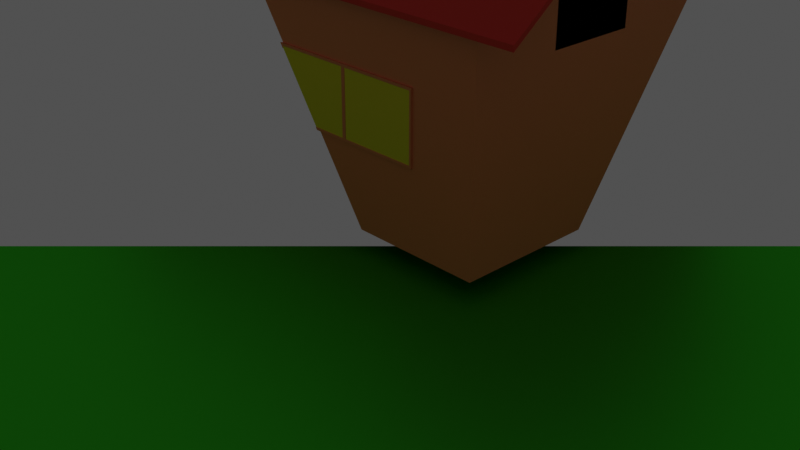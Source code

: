 # Source: house.blend  (saved by Blender 3.4.6; exported with 4.5.12 LTS)
import bpy
from mathutils import Matrix  # noqa: F401  (used for matrix-valued properties, if any)

bpy.ops.wm.read_factory_settings(use_empty=True)
scene = bpy.context.scene
scene.name = 'Scene'

# ---- collections
col_collection = bpy.data.collections.new('Collection'); scene.collection.children.link(col_collection)

# ---- materials (node trees are filled in below, after node groups)
mat_material_006 = bpy.data.materials.new('Material.006')
mat_material_006.use_transparent_shadow = False
mat_material_013 = bpy.data.materials.new('Material.013')
mat_material_013.use_transparent_shadow = False
mat_material_017 = bpy.data.materials.new('Material.017')
mat_material_017.alpha_threshold = 0.0
mat_material_017.use_transparent_shadow = False
mat_material_017.roughness = 0.5
mat_material_017.line_color = (0.0, 0.0, 0.0, 1.0)
mat_material_018 = bpy.data.materials.new('Material.018')
mat_material_018.use_transparent_shadow = False
mat_material_019 = bpy.data.materials.new('Material.019')
mat_material_019.use_transparent_shadow = False
mat_material_023 = bpy.data.materials.new('Material.023')
mat_material_023.use_transparent_shadow = False

# ---- material node trees
mat_material_006.use_nodes = True; mat_material_006.node_tree.nodes.clear()
_N = mat_material_006.node_tree.nodes; _L = mat_material_006.node_tree.links
n0 = _N.new('ShaderNodeBsdfPrincipled'); n0.name = 'Principled BSDF'; n0.location = (10, 300)
n0.distribution = 'GGX'
n0.subsurface_method = 'RANDOM_WALK_SKIN'
n0.inputs[0].default_value = (0.04211, 0.1924, 0.03805, 1.0)
n0.inputs[3].default_value = 1.45
n0.inputs[27].default_value = (0.0, 0.0, 0.0, 1.0)
n0.inputs[28].default_value = 1.0
n1 = _N.new('ShaderNodeOutputMaterial'); n1.name = 'Material Output'; n1.location = (300, 300)
_L.new(n0.outputs[0], n1.inputs[0])
n1.is_active_output = True
mat_material_013.use_nodes = True; mat_material_013.node_tree.nodes.clear()
_N = mat_material_013.node_tree.nodes; _L = mat_material_013.node_tree.links
n0 = _N.new('ShaderNodeBsdfPrincipled'); n0.name = 'Principled BSDF'; n0.location = (10, 300)
n0.distribution = 'GGX'
n0.subsurface_method = 'RANDOM_WALK_SKIN'
n0.inputs[0].default_value = (0.6926, 0.02987, 0.01417, 1.0)
n0.inputs[2].default_value = 0.7294
n0.inputs[3].default_value = 1.45
n0.inputs[27].default_value = (0.0, 0.0, 0.0, 1.0)
n0.inputs[28].default_value = 1.0
n1 = _N.new('ShaderNodeOutputMaterial'); n1.name = 'Material Output'; n1.location = (300, 300)
_L.new(n0.outputs[0], n1.inputs[0])
n1.is_active_output = True
mat_material_017.use_nodes = True; mat_material_017.node_tree.nodes.clear()
_N = mat_material_017.node_tree.nodes; _L = mat_material_017.node_tree.links
n0 = _N.new('ShaderNodeOutputMaterial'); n0.name = 'Material Output'; n0.location = (300, 300)
n1 = _N.new('ShaderNodeBsdfPrincipled'); n1.name = 'Principled BSDF'; n1.location = (10, 300)
n1.distribution = 'GGX'
n1.subsurface_method = 'RANDOM_WALK_SKIN'
n1.inputs[0].default_value = (0.8, 0.2331, 0.09241, 1.0)
n1.inputs[3].default_value = 1.45
n1.inputs[27].default_value = (0.0, 0.0, 0.0, 1.0)
n1.inputs[28].default_value = 1.0
_L.new(n1.outputs[0], n0.inputs[0])
n0.is_active_output = True
mat_material_018.use_nodes = True; mat_material_018.node_tree.nodes.clear()
_N = mat_material_018.node_tree.nodes; _L = mat_material_018.node_tree.links
n0 = _N.new('ShaderNodeBsdfPrincipled'); n0.name = 'Principled BSDF'; n0.location = (10, 300)
n0.distribution = 'GGX'
n0.subsurface_method = 'RANDOM_WALK_SKIN'
n0.inputs[0].default_value = (0.1971, 0.06225, 0.03295, 1.0)
n0.inputs[3].default_value = 1.45
n0.inputs[27].default_value = (0.0, 0.0, 0.0, 1.0)
n0.inputs[28].default_value = 1.0
n1 = _N.new('ShaderNodeOutputMaterial'); n1.name = 'Material Output'; n1.location = (300, 300)
_L.new(n0.outputs[0], n1.inputs[0])
n1.is_active_output = True
mat_material_019.use_nodes = True; mat_material_019.node_tree.nodes.clear()
_N = mat_material_019.node_tree.nodes; _L = mat_material_019.node_tree.links
n0 = _N.new('ShaderNodeBsdfPrincipled'); n0.name = 'Principled BSDF'; n0.location = (10, 300)
n0.distribution = 'GGX'
n0.subsurface_method = 'RANDOM_WALK_SKIN'
n0.inputs[0].default_value = (0.8163, 0.6288, 0.0322, 1.0)
n0.inputs[2].default_value = 0.0
n0.inputs[3].default_value = 1.45
n0.inputs[27].default_value = (0.0, 0.0, 0.0, 1.0)
n0.inputs[28].default_value = 1.0
n1 = _N.new('ShaderNodeOutputMaterial'); n1.name = 'Material Output'; n1.location = (300, 300)
_L.new(n0.outputs[0], n1.inputs[0])
n1.is_active_output = True
mat_material_023.use_nodes = True; mat_material_023.node_tree.nodes.clear()
_N = mat_material_023.node_tree.nodes; _L = mat_material_023.node_tree.links
n0 = _N.new('ShaderNodeOutputMaterial'); n0.name = 'Material Output'; n0.location = (300, 300)
n1 = _N.new('ShaderNodeBsdfAnisotropic'); n1.name = 'Glossy BSDF'; n1.location = (10, 300)
n1.distribution = 'GGX'
n1.inputs[0].default_value = (0.0619, 0.8, 0.02924, 1.0)
_L.new(n1.outputs[0], n0.inputs[0])
n0.is_active_output = True

# ---- world
world_world = bpy.data.worlds.new('World'); scene.world = world_world
world_world.use_nodes = True; world_world.node_tree.nodes.clear()
_N = world_world.node_tree.nodes; _L = world_world.node_tree.links
n0 = _N.new('ShaderNodeOutputWorld'); n0.name = 'World Output'; n0.location = (300, 300)
n1 = _N.new('ShaderNodeBackground'); n1.name = 'Background'; n1.location = (10, 300)
n1.inputs[0].default_value = (0.05088, 0.05088, 0.05088, 1.0)
n1.inputs[1].default_value = 1.3
_L.new(n1.outputs[0], n0.inputs[0])
n0.is_active_output = True
world_world.color = (0.05088, 0.05088, 0.05088)
world_world.use_sun_shadow = False
world_world.sun_shadow_jitter_overblur = 0.0

# ---- cameras
cam_camera = bpy.data.cameras.new('Camera')
cam_camera.clip_end = 100.0
cam_camera.ortho_scale = 7.314

# ---- lights
light_light = bpy.data.lights.new('Light', 'POINT')
light_light.transmission_factor = 0.0
light_light.energy = 1e+04
light_light.shadow_soft_size = 0.1
light_light.shadow_maximum_resolution = 0.006
light_light.use_absolute_resolution = True

# ---- meshes
me_plane_001 = bpy.data.meshes.new('Plane.001')
me_plane_001.from_pydata([(-1.0, -0.1681, -4.042e-08), (1.0, -0.1681, -4.042e-08), (-0.9271, 1.562, -0.05952), (1.07, 1.556, -0.05429), (7.451e-09, -0.1681, -4.042e-08), (0.7557, 2.785, -0.2497), (-1.0, 1.107, -0.0114), (-1.0, 0.682, -3.297e-08), (-1.0, 0.2569, -3.67e-08), (1.0, 0.2569, -3.67e-08), (1.0, 0.682, -3.297e-08), (1.0, 1.107, -0.01401), (7.451e-09, 0.5752, -5.16e-08), (7.451e-09, 1.318, -0.02704), (0.356, 2.069, -0.1167), (0.5151, -0.09674, 0.136), (-0.4969, -0.1062, 0.06367), (-4.228, 1.292, 0.1639), (-5.167, 1.279, 0.089), (0.009108, -0.1015, 0.09983), (-10.04, 2.251, 0.2006), (-2.594, 0.9305, 0.1418), (-1.474, 0.5889, 0.136), (-0.4793, 0.2461, 0.136), (-1.491, 0.2366, 0.06367), (-2.486, 0.5794, 0.06367), (-3.635, 0.9208, 0.07085), (-1.73, 0.498, 0.09983), (-3.768, 1.095, 0.1137), (-6.696, 1.689, 0.1468), (3.725, -0.07956, 0.08198), (2.406, -0.07956, 0.1674), (4.465, 1.579, 0.1243), (3.079, 1.573, 0.2062), (3.065, -0.07956, 0.1247), (5.873, 2.751, 0.3216), (3.876, 1.143, 0.0895), (3.725, 0.7352, 0.08198), (3.725, 0.3278, 0.08198), (2.406, 0.3278, 0.1674), (2.406, 0.7352, 0.1674), (2.592, 1.143, 0.1766), (3.065, 0.6328, 0.1247), (3.423, 1.345, 0.1425), (4.375, 2.065, 0.2168), (0.9258, -0.01118, 0.05704), (2.55, -0.02026, 0.06149), (3.684, 1.32, -0.1639), (5.294, 1.307, -0.1547), (1.738, -0.01572, 0.05926), (7.032, 2.239, -0.4365), (2.898, 0.9734, -0.07961), (2.237, 0.646, -0.0279), (1.581, 0.3174, 0.01457), (3.206, 0.3083, 0.01902), (3.861, 0.6369, -0.02345), (4.524, 0.9641, -0.07727), (2.884, 0.5589, -0.015), (4.044, 1.131, -0.1112), (5.537, 1.701, -0.258), (-1.525, -0.08057, 0.1487), (-0.5685, -0.08057, 0.04891), (-2.41, 1.072, 0.1166), (-1.375, 1.068, 0.01948), (-1.047, -0.08057, 0.09879), (-4.546, 1.886, -0.05833), (-1.701, 0.7686, 0.1432), (-1.525, 0.4856, 0.1487), (-1.525, 0.2025, 0.1487), (-0.5685, 0.2025, 0.04891), (-0.5685, 0.4856, 0.04891), (-0.7851, 0.7686, 0.04221), (-1.047, 0.4144, 0.09879), (-1.465, 0.9094, 0.08586), (-2.68, 1.409, 0.02523), (1.302, -0.03306, 0.1381), (-0.3001, -0.03936, 0.154), (-0.5353, 0.892, 0.3881), (-2.142, 0.8829, 0.3991), (0.501, -0.03621, 0.1461), (-2.749, 1.53, 0.6957), (-0.09472, 0.6511, 0.296), (0.3508, 0.4236, 0.2373), (0.8264, 0.1953, 0.1877), (-0.7757, 0.1889, 0.2036), (-1.251, 0.4173, 0.2532), (-1.69, 0.6446, 0.314), (-0.3307, 0.363, 0.2328), (-1.091, 0.7604, 0.3411), (-1.98, 1.156, 0.503), (2.002, -0.02162, -0.0478), (2.692, -0.02162, 0.05883), (3.011, 1.083, -0.06445), (3.613, 1.079, 0.04381), (2.347, -0.02162, 0.005515), (6.734, 1.863, -0.04034), (2.191, 0.7923, -0.05173), (2.002, 0.521, -0.0478), (2.002, 0.2497, -0.0478), (2.692, 0.2497, 0.05883), (2.692, 0.521, 0.05883), (2.924, 0.7923, 0.054), (2.347, 0.4528, 0.005515), (2.794, 0.9272, -0.003813), (4.398, 1.406, -0.01576), (0.2778, 0.02393, 0.07989), (1.124, 0.01788, 0.0009887), (-1.819, 0.9105, -0.1633), (-0.9059, 0.9019, -0.2392), (0.7007, 0.0209, 0.04044), (-4.432, 1.522, -0.4607), (-0.8915, 0.6797, -0.08386), (-0.4083, 0.4616, -0.02614), (-0.06524, 0.2428, 0.02688), (0.7806, 0.2367, -0.05203), (0.4375, 0.4555, -0.105), (-0.07771, 0.6734, -0.1638), (0.1008, 0.4036, -0.05227), (-0.8314, 0.7844, -0.1561), (-2.388, 1.164, -0.3008)], [], [(14, 11, 3, 5), (6, 14, 5, 2), (0, 4, 12, 8), (8, 12, 13, 7), (7, 13, 14, 6), (4, 1, 9, 12), (12, 9, 10, 13), (13, 10, 11, 14), (29, 26, 18, 20), (21, 29, 20, 17), (15, 19, 27, 23), (23, 27, 28, 22), (22, 28, 29, 21), (19, 16, 24, 27), (27, 24, 25, 28), (28, 25, 26, 29), (44, 41, 33, 35), (36, 44, 35, 32), (30, 34, 42, 38), (38, 42, 43, 37), (37, 43, 44, 36), (34, 31, 39, 42), (42, 39, 40, 43), (43, 40, 41, 44), (59, 56, 48, 50), (51, 59, 50, 47), (45, 49, 57, 53), (53, 57, 58, 52), (52, 58, 59, 51), (49, 46, 54, 57), (57, 54, 55, 58), (58, 55, 56, 59), (74, 71, 63, 65), (66, 74, 65, 62), (60, 64, 72, 68), (68, 72, 73, 67), (67, 73, 74, 66), (64, 61, 69, 72), (72, 69, 70, 73), (73, 70, 71, 74), (89, 86, 78, 80), (81, 89, 80, 77), (75, 79, 87, 83), (83, 87, 88, 82), (82, 88, 89, 81), (79, 76, 84, 87), (87, 84, 85, 88), (88, 85, 86, 89), (104, 101, 93, 95), (96, 104, 95, 92), (90, 94, 102, 98), (98, 102, 103, 97), (97, 103, 104, 96), (94, 91, 99, 102), (102, 99, 100, 103), (103, 100, 101, 104), (119, 116, 108, 110), (111, 119, 110, 107), (105, 109, 117, 113), (113, 117, 118, 112), (112, 118, 119, 111), (109, 106, 114, 117), (117, 114, 115, 118), (118, 115, 116, 119)])
_uv = me_plane_001.uv_layers.new(name='UVMap')
_uv.uv.foreach_set('vector', [0.5, 0.75, 1.0, 0.75, 1.0, 1.0, 0.5, 1.0, 0.0, 0.75, 0.5, 0.75, 0.5, 1.0, 0.0, 1.0, 0.0, 0.0, 0.5, 0.0, 0.5, 0.25, 0.0, 0.25, 0.0, 0.25, 0.5, 0.25, 0.5, 0.5, 0.0, 0.5, 0.0, 0.5, 0.5, 0.5, 0.5, 0.75, 0.0, 0.75, 0.5, 0.0, 1.0, 0.0, 1.0, 0.25, 0.5, 0.25, 0.5, 0.25, 1.0, 0.25, 1.0, 0.5, 0.5, 0.5, 0.5, 0.5, 1.0, 0.5, 1.0, 0.75, 0.5, 0.75, 0.5, 0.75, 1.0, 0.75, 1.0, 1.0, 0.5, 1.0, 0.0, 0.75, 0.5, 0.75, 0.5, 1.0, 0.0, 1.0, 0.0, 0.0, 0.5, 0.0, 0.5, 0.25, 0.0, 0.25, 0.0, 0.25, 0.5, 0.25, 0.5, 0.5, 0.0, 0.5, 0.0, 0.5, 0.5, 0.5, 0.5, 0.75, 0.0, 0.75, 0.5, 0.0, 1.0, 0.0, 1.0, 0.25, 0.5, 0.25, 0.5, 0.25, 1.0, 0.25, 1.0, 0.5, 0.5, 0.5, 0.5, 0.5, 1.0, 0.5, 1.0, 0.75, 0.5, 0.75, 0.5, 0.75, 1.0, 0.75, 1.0, 1.0, 0.5, 1.0, 0.0, 0.75, 0.5, 0.75, 0.5, 1.0, 0.0, 1.0, 0.0, 0.0, 0.5, 0.0, 0.5, 0.25, 0.0, 0.25, 0.0, 0.25, 0.5, 0.25, 0.5, 0.5, 0.0, 0.5, 0.0, 0.5, 0.5, 0.5, 0.5, 0.75, 0.0, 0.75, 0.5, 0.0, 1.0, 0.0, 1.0, 0.25, 0.5, 0.25, 0.5, 0.25, 1.0, 0.25, 1.0, 0.5, 0.5, 0.5, 0.5, 0.5, 1.0, 0.5, 1.0, 0.75, 0.5, 0.75, 0.5, 0.75, 1.0, 0.75, 1.0, 1.0, 0.5, 1.0, 0.0, 0.75, 0.5, 0.75, 0.5, 1.0, 0.0, 1.0, 0.0, 0.0, 0.5, 0.0, 0.5, 0.25, 0.0, 0.25, 0.0, 0.25, 0.5, 0.25, 0.5, 0.5, 0.0, 0.5, 0.0, 0.5, 0.5, 0.5, 0.5, 0.75, 0.0, 0.75, 0.5, 0.0, 1.0, 0.0, 1.0, 0.25, 0.5, 0.25, 0.5, 0.25, 1.0, 0.25, 1.0, 0.5, 0.5, 0.5, 0.5, 0.5, 1.0, 0.5, 1.0, 0.75, 0.5, 0.75, 0.5, 0.75, 1.0, 0.75, 1.0, 1.0, 0.5, 1.0, 0.0, 0.75, 0.5, 0.75, 0.5, 1.0, 0.0, 1.0, 0.0, 0.0, 0.5, 0.0, 0.5, 0.25, 0.0, 0.25, 0.0, 0.25, 0.5, 0.25, 0.5, 0.5, 0.0, 0.5, 0.0, 0.5, 0.5, 0.5, 0.5, 0.75, 0.0, 0.75, 0.5, 0.0, 1.0, 0.0, 1.0, 0.25, 0.5, 0.25, 0.5, 0.25, 1.0, 0.25, 1.0, 0.5, 0.5, 0.5, 0.5, 0.5, 1.0, 0.5, 1.0, 0.75, 0.5, 0.75, 0.5, 0.75, 1.0, 0.75, 1.0, 1.0, 0.5, 1.0, 0.0, 0.75, 0.5, 0.75, 0.5, 1.0, 0.0, 1.0, 0.0, 0.0, 0.5, 0.0, 0.5, 0.25, 0.0, 0.25, 0.0, 0.25, 0.5, 0.25, 0.5, 0.5, 0.0, 0.5, 0.0, 0.5, 0.5, 0.5, 0.5, 0.75, 0.0, 0.75, 0.5, 0.0, 1.0, 0.0, 1.0, 0.25, 0.5, 0.25, 0.5, 0.25, 1.0, 0.25, 1.0, 0.5, 0.5, 0.5, 0.5, 0.5, 1.0, 0.5, 1.0, 0.75, 0.5, 0.75, 0.5, 0.75, 1.0, 0.75, 1.0, 1.0, 0.5, 1.0, 0.0, 0.75, 0.5, 0.75, 0.5, 1.0, 0.0, 1.0, 0.0, 0.0, 0.5, 0.0, 0.5, 0.25, 0.0, 0.25, 0.0, 0.25, 0.5, 0.25, 0.5, 0.5, 0.0, 0.5, 0.0, 0.5, 0.5, 0.5, 0.5, 0.75, 0.0, 0.75, 0.5, 0.0, 1.0, 0.0, 1.0, 0.25, 0.5, 0.25, 0.5, 0.25, 1.0, 0.25, 1.0, 0.5, 0.5, 0.5, 0.5, 0.5, 1.0, 0.5, 1.0, 0.75, 0.5, 0.75, 0.5, 0.75, 1.0, 0.75, 1.0, 1.0, 0.5, 1.0, 0.0, 0.75, 0.5, 0.75, 0.5, 1.0, 0.0, 1.0, 0.0, 0.0, 0.5, 0.0, 0.5, 0.25, 0.0, 0.25, 0.0, 0.25, 0.5, 0.25, 0.5, 0.5, 0.0, 0.5, 0.0, 0.5, 0.5, 0.5, 0.5, 0.75, 0.0, 0.75, 0.5, 0.0, 1.0, 0.0, 1.0, 0.25, 0.5, 0.25, 0.5, 0.25, 1.0, 0.25, 1.0, 0.5, 0.5, 0.5, 0.5, 0.5, 1.0, 0.5, 1.0, 0.75, 0.5, 0.75])
me_plane_001.materials.append(mat_material_006)
me_plane_001.update()
me_cube_012 = bpy.data.meshes.new('Cube.012')
me_cube_012.from_pydata([(-8.019, -8.817, -0.0364), (-8.136, 0.004318, 3.007), (7.786, -8.817, -0.0364), (7.903, 8.871, -0.2949), (7.379, -0.1028, 3.001), (-8.019, -8.817, -0.0364), (-8.019, 8.926, -0.0364), (7.786, 8.926, -0.0364), (7.786, -8.817, -0.0364), (-8.019, -8.817, -0.0364), (-8.019, 8.926, -0.0364), (7.786, 8.926, -0.0364), (7.786, -8.817, -0.0364), (-8.019, -8.817, -0.0364), (-8.019, 8.926, -0.0364), (7.786, 8.926, -0.0364), (7.786, -8.817, -0.0364), (7.903, 8.871, -0.2949), (7.786, 8.928, 0.09235), (-8.019, 8.928, 0.09235), (7.786, -8.814, 0.09235), (-8.019, -8.814, 0.09235), (-8.136, 0.006635, 3.135), (7.379, -0.1005, 3.13), (7.903, 8.873, -0.1661)], [], [(4, 2, 0, 1), (10, 6, 7, 11), (23, 22, 21, 20), (12, 8, 5, 9), (14, 10, 11, 15), (16, 12, 9, 13), (1, 14, 15, 4), (2, 16, 13, 0), (22, 23, 18, 19), (11, 7, 18), (14, 1, 22, 19), (5, 8, 20, 21), (15, 11, 18), (8, 12, 20), (4, 15, 18, 23), (12, 16, 20), (16, 2, 20), (1, 0, 21, 22), (3, 17, 24), (2, 4, 23, 20), (9, 5, 21), (7, 6, 19, 18), (13, 9, 21), (6, 10, 19), (0, 13, 21), (10, 14, 19)])
_uv = me_cube_012.uv_layers.new(name='UVMap')
_uv.uv.foreach_set('vector', [0.625, 0.5, 0.625, 0.75, 0.875, 0.75, 0.875, 0.5, 0.875, 0.5, 0.875, 0.5, 0.625, 0.5, 0.625, 0.5, 0.625, 0.5, 0.875, 0.5, 0.875, 0.75, 0.625, 0.75, 0.625, 0.75, 0.625, 0.75, 0.875, 0.75, 0.875, 0.75, 0.875, 0.5, 0.875, 0.5, 0.625, 0.5, 0.625, 0.5, 0.625, 0.75, 0.625, 0.75, 0.875, 0.75, 0.875, 0.75, 0.875, 0.5, 0.875, 0.5, 0.625, 0.5, 0.625, 0.5, 0.625, 0.75, 0.625, 0.75, 0.875, 0.75, 0.875, 0.75, 0.875, 0.5, 0.625, 0.5, 0.625, 0.5, 0.875, 0.5, 0.625, 0.5, 0.625, 0.5, 0.625, 0.5, 0.875, 0.5, 0.875, 0.5, 0.875, 0.5, 0.875, 0.5, 0.875, 0.75, 0.625, 0.75, 0.625, 0.75, 0.875, 0.75, 0.625, 0.5, 0.625, 0.5, 0.625, 0.5, 0.625, 0.75, 0.625, 0.75, 0.625, 0.75, 0.625, 0.5, 0.625, 0.5, 0.625, 0.5, 0.625, 0.5, 0.625, 0.75, 0.625, 0.75, 0.625, 0.75, 0.625, 0.75, 0.625, 0.75, 0.625, 0.75, 0.875, 0.5, 0.875, 0.75, 0.875, 0.75, 0.875, 0.5, 0.0, 0.0, 0.0, 0.0, 0.0, 0.0, 0.625, 0.75, 0.625, 0.5, 0.625, 0.5, 0.625, 0.75, 0.875, 0.75, 0.875, 0.75, 0.875, 0.75, 0.625, 0.5, 0.875, 0.5, 0.875, 0.5, 0.625, 0.5, 0.875, 0.75, 0.875, 0.75, 0.875, 0.75, 0.875, 0.5, 0.875, 0.5, 0.875, 0.5, 0.875, 0.75, 0.875, 0.75, 0.875, 0.75, 0.875, 0.5, 0.875, 0.5, 0.875, 0.5])
me_cube_012.materials.append(mat_material_013)
me_cube_012.update()
me_cube_015 = bpy.data.meshes.new('Cube.015')
me_cube_015.from_pydata([(-6.22, -9.382, -1.703), (-6.22, 9.382, -1.703), (6.241, -9.413, -1.709), (6.241, 9.413, -1.709), (-6.22, -0.1322, -1.659), (-6.065, 7.148, -0.3815), (-6.22, 9.537e-07, 4.157), (-6.065, 7.148, 1.147), (-6.065, 3.589, -0.3815), (6.241, 9.537e-07, -1.709), (6.241, 9.537e-07, 4.157), (-6.065, 3.589, 1.147), (-6.22, -4.559, -1.659), (6.241, -4.707, -1.709), (4.14, 9.408, -0.2645), (-3.622, 9.388, -0.2645), (4.14, 9.408, 1.285), (-3.622, 9.388, 1.285), (4.14, 9.635, -0.2645), (-3.622, 9.615, -0.2645), (-3.622, 9.615, 1.285), (4.14, 9.635, 1.285), (0.2593, 9.398, -0.2645), (0.2593, 9.398, 1.285), (0.259, 9.625, -0.2645), (0.259, 9.625, 1.285), (-1.681, 9.62, -0.2645), (-1.681, 9.393, -0.2645), (-1.681, 9.393, 1.285), (-1.681, 9.62, 1.285), (2.2, 9.403, -0.2645), (2.199, 9.63, 1.285), (2.2, 9.403, 1.285), (2.199, 9.63, -0.2645), (4.624, -9.409, -0.2567), (4.624, -9.504, -0.2567), (-3.305, -9.389, -0.2567), (-3.306, -9.484, -0.2567), (4.624, -9.409, 1.023), (4.624, -9.504, 1.023), (-3.305, -9.389, 1.023), (-3.306, -9.484, 1.023), (0.6595, -9.399, -0.2567), (0.6594, -9.494, -0.2567), (0.6595, -9.399, 1.023), (0.6594, -9.494, 1.023), (-1.323, -9.489, -0.2567), (-1.323, -9.394, 1.023), (-1.323, -9.394, -0.2567), (-1.323, -9.489, 1.023), (2.642, -9.404, -0.2567), (2.642, -9.499, 1.023), (2.642, -9.499, -0.2567), (2.642, -9.404, 1.023), (-6.22, -9.382, 1.503), (-6.22, 9.382, 1.503), (6.241, 9.413, 1.503), (6.241, -9.413, 1.503), (-6.22, -0.1322, 1.46), (-6.22, -4.559, 1.46), (6.241, 9.537e-07, 1.503), (6.241, -4.707, 1.503), (-6.22, 9.537e-07, 1.503), (-6.22, 9.537e-07, -1.703), (-6.22, -4.691, -1.703), (-6.22, -4.691, 1.503), (-5.948, -0.1322, 1.46), (-5.948, -0.1322, -1.659), (-5.948, -4.559, -1.659), (-5.948, -4.559, 1.46), (-6.22, 0.5098, 4.157), (-6.22, 9.382, 2.245), (6.241, 9.413, 2.183), (6.241, -4.707, 3.331), (6.241, -9.413, 2.247), (-6.22, -9.382, 2.188), (6.241, 0.1359, 4.157), (-6.22, -4.691, 3.258), (-6.22, -0.7438, 4.157), (6.241, -1.118, 4.157), (-6.22, 3.589, -0.3815), (-6.22, 3.589, 1.147), (-6.22, 7.148, 1.147), (-6.22, 7.148, -0.3815), (2.687, -9.499, 0.978), (2.687, -9.499, -0.2113), (4.579, -9.504, -0.2113), (4.579, -9.504, 0.978), (-1.278, -9.489, 0.978), (-1.278, -9.489, -0.2113), (0.614, -9.494, -0.2113), (0.614, -9.494, 0.978), (-3.26, -9.484, 0.978), (-3.26, -9.484, -0.2113), (-1.368, -9.489, -0.2113), (-1.368, -9.489, 0.978), (0.7047, -9.494, 0.978), (0.7047, -9.494, -0.2113), (2.596, -9.499, -0.2113), (2.596, -9.499, 0.978), (2.687, -9.48, 0.978), (2.687, -9.48, -0.2113), (4.579, -9.485, 0.978), (4.579, -9.485, -0.2113), (-1.278, -9.47, -0.2113), (-1.278, -9.47, 0.978), (0.6141, -9.475, 0.978), (0.6141, -9.475, -0.2113), (-3.26, -9.465, -0.2113), (-3.26, -9.465, 0.978), (-1.368, -9.47, 0.978), (-1.368, -9.47, -0.2113), (0.7048, -9.475, -0.2113), (0.7048, -9.475, 0.978), (2.597, -9.48, 0.978), (2.597, -9.48, -0.2113), (-6.307, 9.566e-07, 1.503), (-6.307, -4.691, 1.503), (-6.307, -9.382, -1.703), (-6.307, -9.382, 1.503), (-6.307, 9.566e-07, 4.157), (-6.307, 9.566e-07, -1.703), (-6.307, -4.691, -1.703), (-6.307, 0.5098, 4.157), (-6.307, 9.382, 2.245), (-6.307, -0.7438, 4.157), (-6.307, 3.589, -0.3815), (-6.307, 3.589, 1.147), (-6.307, 7.148, 1.147), (-6.307, 7.148, -0.3815), (-6.307, 9.382, -1.703), (-6.307, 9.382, 1.503), (-6.307, -4.691, 3.258), (-6.307, -9.382, 2.188), (2.27, 9.63, 1.214), (2.27, 9.63, -0.1937), (4.069, 9.635, -0.1937), (4.069, 9.635, 1.214), (-1.611, 9.62, 1.214), (-1.611, 9.62, -0.1937), (0.1882, 9.625, -0.1937), (0.1882, 9.625, 1.214), (-3.551, 9.616, 1.214), (-3.551, 9.616, -0.1937), (-1.752, 9.62, -0.1937), (-1.752, 9.62, 1.214), (0.3298, 9.625, 1.214), (0.3298, 9.625, -0.1937), (2.129, 9.63, -0.1937), (2.129, 9.63, 1.214), (2.27, 9.442, 1.214), (2.27, 9.442, -0.1937), (4.069, 9.447, 1.214), (4.069, 9.447, -0.1937), (-1.61, 9.432, -0.1937), (-1.61, 9.432, 1.214), (0.1885, 9.437, 1.214), (0.1885, 9.437, -0.1937), (-3.551, 9.427, -0.1937), (-3.551, 9.427, 1.214), (-1.752, 9.432, 1.214), (-1.752, 9.432, -0.1937), (0.33, 9.437, -0.1937), (0.33, 9.437, 1.214), (2.129, 9.442, 1.214), (2.129, 9.442, -0.1937)], [], [(70, 71, 124, 123), (56, 55, 71, 72), (74, 57, 61, 73), (75, 54, 57, 74), (64, 13, 2, 0), (70, 6, 10, 76), (1, 3, 9, 63), (72, 76, 10, 60, 56), (0, 54, 119, 118), (79, 10, 6, 78), (63, 9, 13, 64), (58, 4, 67, 66), (79, 73, 61, 60, 10), (73, 61, 13), (79, 73, 13, 9, 10), (30, 32, 16, 14), (28, 17, 20, 29), (146, 147, 162, 163), (30, 14, 18, 33), (14, 16, 21, 18), (17, 15, 19, 20), (27, 22, 24, 26), (141, 138, 155, 156), (32, 23, 25, 31), (27, 28, 23, 22), (15, 17, 28, 27), (142, 143, 158, 159), (15, 27, 26, 19), (23, 28, 29, 25), (16, 32, 31, 21), (22, 30, 33, 24), (137, 134, 150, 152), (22, 23, 32, 30), (48, 46, 37, 36), (36, 37, 41, 40), (53, 51, 39, 38), (38, 39, 35, 34), (50, 53, 38, 34), (97, 98, 115, 112), (90, 91, 106, 107), (48, 47, 44, 42), (47, 49, 45, 44), (50, 52, 43, 42), (40, 41, 49, 47), (36, 40, 47, 48), (93, 94, 111, 108), (42, 43, 46, 48), (34, 35, 52, 50), (86, 87, 102, 103), (42, 44, 53, 50), (44, 45, 51, 53), (63, 62, 116, 121), (10, 9, 60), (1, 63, 121, 130), (3, 56, 60, 9), (2, 57, 54, 0), (13, 61, 57, 2), (1, 55, 56, 3), (6, 70, 123, 120), (78, 6, 120, 125), (4, 58, 62, 63), (12, 4, 63, 64), (59, 12, 64, 65), (58, 59, 65, 62), (69, 66, 67, 68), (59, 58, 66, 69), (4, 12, 68, 67), (12, 59, 69, 68), (74, 73, 79, 78, 77, 75), (71, 70, 76, 72), (5, 8, 11, 7), (11, 8, 80, 81), (80, 8, 5, 83), (5, 7, 82, 83), (7, 11, 81, 82), (51, 52, 85, 84), (52, 35, 86, 85), (35, 39, 87, 86), (39, 51, 84, 87), (49, 46, 89, 88), (46, 43, 90, 89), (43, 45, 91, 90), (45, 49, 88, 91), (41, 37, 93, 92), (37, 46, 94, 93), (46, 49, 95, 94), (49, 41, 92, 95), (45, 43, 97, 96), (43, 52, 98, 97), (52, 51, 99, 98), (51, 45, 96, 99), (100, 101, 103, 102), (105, 104, 107, 106), (109, 108, 111, 110), (113, 112, 115, 114), (94, 95, 110, 111), (98, 99, 114, 115), (84, 85, 101, 100), (88, 89, 104, 105), (87, 84, 100, 102), (92, 93, 108, 109), (91, 88, 105, 106), (96, 97, 112, 113), (85, 86, 103, 101), (95, 92, 109, 110), (89, 90, 107, 104), (99, 96, 113, 114), (124, 131, 116, 120, 123), (117, 119, 133, 132), (132, 125, 120, 116, 117), (118, 119, 117, 122), (128, 131, 130, 129), (130, 121, 116, 131, 128, 127, 126, 129), (55, 1, 130, 131), (64, 0, 118, 122), (62, 65, 117, 116), (75, 77, 132, 133), (81, 80, 126, 127), (82, 81, 127, 128), (65, 64, 122, 117), (54, 75, 133, 119), (80, 83, 129, 126), (83, 82, 128, 129), (71, 55, 131, 124), (77, 78, 125, 132), (31, 33, 135, 134), (33, 18, 136, 135), (18, 21, 137, 136), (21, 31, 134, 137), (29, 26, 139, 138), (26, 24, 140, 139), (24, 25, 141, 140), (25, 29, 138, 141), (20, 19, 143, 142), (19, 26, 144, 143), (26, 29, 145, 144), (29, 20, 142, 145), (25, 24, 147, 146), (24, 33, 148, 147), (33, 31, 149, 148), (31, 25, 146, 149), (150, 151, 153, 152), (155, 154, 157, 156), (159, 158, 161, 160), (163, 162, 165, 164), (135, 136, 153, 151), (145, 142, 159, 160), (139, 140, 157, 154), (149, 146, 163, 164), (136, 137, 152, 153), (143, 144, 161, 158), (140, 141, 156, 157), (147, 148, 165, 162), (144, 145, 160, 161), (148, 149, 164, 165), (134, 135, 151, 150), (138, 139, 154, 155)])
me_cube_015.polygons.foreach_set('material_index', [0, 0, 0, 0, 0, 0, 0, 0, 0, 0, 0, 1, 0, 0, 0, 0, 0, 0, 0, 0, 0, 0, 0, 0, 0, 0, 0, 0, 0, 0, 0, 0, 0, 0, 0, 0, 0, 0, 0, 0, 0, 0, 0, 0, 0, 0, 0, 0, 0, 0, 0, 0, 0, 0, 0, 0, 0, 0, 0, 0, 1, 1, 1, 1, 1, 1, 1, 1, 0, 0, 2, 0, 0, 0, 0, 0, 0, 0, 0, 0, 0, 0, 0, 0, 0, 0, 0, 0, 0, 0, 0, 2, 2, 2, 2, 0, 0, 0, 0, 0, 0, 0, 0, 0, 0, 0, 0, 0, 0, 0, 0, 0, 0, 0, 0, 0, 0, 0, 0, 0, 0, 0, 0, 0, 0, 0, 0, 0, 0, 0, 0, 0, 0, 0, 0, 0, 0, 0, 0, 0, 0, 2, 2, 2, 2, 0, 0, 0, 0, 0, 0, 0, 0, 0, 0, 0, 0])
_uv = me_cube_015.uv_layers.new(name='UVMap')
_uv.uv.foreach_set('vector', [0.8531, 0.5, 0.8556, 0.5, 0.8556, 0.5, 0.8531, 0.5, 0.5, 0.5, 0.5, 0.25, 0.5349, 0.25, 0.532, 0.5, 0.535, 0.75, 0.5, 0.75, 0.5, 0.6875, 0.5861, 0.6875, 0.5323, 1.0, 0.5, 1.0, 0.5, 0.75, 0.535, 0.75, 0.125, 0.6875, 0.375, 0.6875, 0.375, 0.75, 0.125, 0.75, 0.875, 0.6182, 0.875, 0.625, 0.625, 0.625, 0.625, 0.6232, 0.125, 0.5, 0.375, 0.5, 0.375, 0.625, 0.125, 0.625, 0.532, 0.5, 0.625, 0.6232, 0.625, 0.625, 0.5, 0.625, 0.5, 0.5, 0.375, 1.0, 0.5, 1.0, 0.5, 1.0, 0.375, 1.0, 0.625, 0.6398, 0.625, 0.625, 0.875, 0.625, 0.875, 0.6349, 0.125, 0.625, 0.375, 0.625, 0.375, 0.6875, 0.125, 0.6875, 0.373, 0.375, 0.1305, 0.6168, 0.1305, 0.6168, 0.373, 0.375, 0.625, 0.6398, 0.6115, 0.6875, 0.5815, 0.6875, 0.5815, 0.625, 0.625, 0.625, 0.5262, 0.6875, 0.5, 0.6875, 0.375, 0.6875, 0.538, 0.6398, 0.5151, 0.6875, 0.375, 0.6875, 0.375, 0.625, 0.538, 0.625, 0.125, 0.6875, 0.375, 0.6875, 0.375, 0.75, 0.125, 0.75, 0.625, 0.5625, 0.625, 0.5, 0.625, 0.5, 0.625, 0.5625, 0.6364, 0.6273, 0.8636, 0.6273, 0.8636, 0.6273, 0.6364, 0.6273, 0.625, 0.0625, 0.625, 0.0, 0.625, 0.0, 0.625, 0.0625, 0.625, 1.0, 0.625, 0.75, 0.625, 0.75, 0.625, 1.0, 0.625, 0.5, 0.625, 0.25, 0.625, 0.25, 0.625, 0.5, 0.625, 0.1875, 0.625, 0.125, 0.625, 0.125, 0.625, 0.1875, 0.6364, 0.6227, 0.6364, 0.5648, 0.6364, 0.5648, 0.6364, 0.6227, 0.625, 0.6875, 0.625, 0.625, 0.625, 0.625, 0.625, 0.6875, 0.125, 0.5625, 0.375, 0.5625, 0.375, 0.625, 0.125, 0.625, 0.125, 0.5, 0.375, 0.5, 0.375, 0.5625, 0.125, 0.5625, 0.6364, 0.5023, 0.8636, 0.5023, 0.8636, 0.5023, 0.6364, 0.5023, 0.625, 0.25, 0.625, 0.1875, 0.625, 0.1875, 0.625, 0.25, 0.625, 0.625, 0.625, 0.5625, 0.625, 0.5625, 0.625, 0.625, 0.625, 0.75, 0.625, 0.6875, 0.625, 0.6875, 0.625, 0.75, 0.625, 0.125, 0.625, 0.0625, 0.625, 0.0625, 0.625, 0.125, 0.6364, 0.7477, 0.6364, 0.6898, 0.6364, 0.6898, 0.6364, 0.7477, 0.125, 0.625, 0.375, 0.625, 0.375, 0.6875, 0.125, 0.6875, 0.375, 0.1875, 0.625, 0.1875, 0.625, 0.25, 0.375, 0.25, 0.375, 0.25, 0.625, 0.25, 0.625, 0.5, 0.375, 0.5, 0.375, 0.6875, 0.625, 0.6875, 0.625, 0.75, 0.375, 0.75, 0.375, 0.75, 0.625, 0.75, 0.625, 1.0, 0.375, 1.0, 0.125, 0.6875, 0.375, 0.6875, 0.375, 0.75, 0.125, 0.75, 0.8661, 0.6264, 0.8661, 0.6861, 0.8661, 0.6861, 0.8661, 0.6264, 0.8661, 0.6236, 0.6339, 0.6236, 0.6339, 0.6236, 0.8661, 0.6236, 0.125, 0.5625, 0.375, 0.5625, 0.375, 0.625, 0.125, 0.625, 0.375, 0.5625, 0.625, 0.5625, 0.625, 0.625, 0.375, 0.625, 0.375, 0.0625, 0.625, 0.0625, 0.625, 0.125, 0.375, 0.125, 0.375, 0.5, 0.625, 0.5, 0.625, 0.5625, 0.375, 0.5625, 0.125, 0.5, 0.375, 0.5, 0.375, 0.5625, 0.125, 0.5625, 0.8661, 0.5014, 0.8661, 0.5611, 0.8661, 0.5611, 0.8661, 0.5014, 0.375, 0.125, 0.625, 0.125, 0.625, 0.1875, 0.375, 0.1875, 0.375, 0.0, 0.625, 0.0, 0.625, 0.0625, 0.375, 0.0625, 0.8661, 0.7486, 0.6339, 0.7486, 0.6339, 0.7486, 0.8661, 0.7486, 0.125, 0.625, 0.375, 0.625, 0.375, 0.6875, 0.125, 0.6875, 0.375, 0.625, 0.625, 0.625, 0.625, 0.6875, 0.375, 0.6875, 0.125, 0.625, 0.375, 0.375, 0.375, 0.375, 0.125, 0.625, 0.538, 0.625, 0.375, 0.625, 0.5815, 0.625, 0.125, 0.5, 0.125, 0.625, 0.125, 0.625, 0.125, 0.5, 0.375, 0.5, 0.5, 0.5, 0.5, 0.625, 0.375, 0.625, 0.375, 0.75, 0.5, 0.75, 0.5, 1.0, 0.375, 1.0, 0.375, 0.6875, 0.5, 0.6875, 0.5, 0.75, 0.375, 0.75, 0.375, 0.25, 0.5, 0.25, 0.5, 0.5, 0.375, 0.5, 0.875, 0.625, 0.875, 0.6182, 0.875, 0.6182, 0.875, 0.625, 0.875, 0.6349, 0.875, 0.625, 0.875, 0.625, 0.875, 0.6349, 0.1305, 0.6168, 0.373, 0.375, 0.375, 0.375, 0.125, 0.625, 0.3746, 0.06725, 0.1305, 0.6168, 0.125, 0.625, 0.375, 0.0625, 0.4969, 0.06589, 0.3746, 0.06725, 0.375, 0.0625, 0.5, 0.0625, 0.373, 0.375, 0.4969, 0.06589, 0.5, 0.0625, 0.375, 0.375, 0.4969, 0.06589, 0.373, 0.375, 0.1305, 0.6168, 0.3746, 0.06725, 0.4969, 0.06589, 0.373, 0.375, 0.373, 0.375, 0.4969, 0.06589, 0.1305, 0.6168, 0.3746, 0.06725, 0.3746, 0.06725, 0.1305, 0.6168, 0.3746, 0.06725, 0.4969, 0.06589, 0.4969, 0.06589, 0.3746, 0.06725, 0.6494, 0.724, 0.6468, 0.6055, 0.6448, 0.5152, 0.8529, 0.5151, 0.8535, 0.6134, 0.8542, 0.7301, 0.8556, 0.5, 0.8531, 0.5, 0.6449, 0.5, 0.6512, 0.5, 0.375, 0.5, 0.625, 0.5, 0.375, 0.25, 0.125, 0.5, 0.375, 0.5, 0.625, 0.5, 0.625, 0.5, 0.375, 0.5, 0.625, 1.0, 0.625, 1.0, 0.625, 0.75, 0.625, 0.75, 0.375, 0.5, 0.125, 0.5, 0.125, 0.5, 0.375, 0.5, 0.375, 0.0, 0.375, 0.25, 0.375, 0.25, 0.375, 0.0, 0.625, 0.6875, 0.875, 0.6875, 0.8661, 0.6889, 0.6339, 0.6889, 0.875, 0.6875, 0.875, 0.75, 0.8661, 0.7486, 0.8661, 0.6889, 0.875, 0.75, 0.625, 0.75, 0.6339, 0.7486, 0.8661, 0.7486, 0.625, 0.75, 0.625, 0.6875, 0.6339, 0.6889, 0.6339, 0.7486, 0.625, 0.5625, 0.875, 0.5625, 0.8661, 0.5639, 0.6339, 0.5639, 0.875, 0.5625, 0.875, 0.625, 0.8661, 0.6236, 0.8661, 0.5639, 0.875, 0.625, 0.625, 0.625, 0.6339, 0.6236, 0.8661, 0.6236, 0.625, 0.625, 0.625, 0.5625, 0.6339, 0.5639, 0.6339, 0.6236, 0.625, 0.5, 0.875, 0.5, 0.8661, 0.5014, 0.6339, 0.5014, 0.875, 0.5, 0.875, 0.5625, 0.8661, 0.5611, 0.8661, 0.5014, 0.875, 0.5625, 0.625, 0.5625, 0.6339, 0.5611, 0.8661, 0.5611, 0.625, 0.5625, 0.625, 0.5, 0.6339, 0.5014, 0.6339, 0.5611, 0.625, 0.625, 0.875, 0.625, 0.8661, 0.6264, 0.6339, 0.6264, 0.875, 0.625, 0.875, 0.6875, 0.8661, 0.6861, 0.8661, 0.6264, 0.875, 0.6875, 0.625, 0.6875, 0.6339, 0.6861, 0.8661, 0.6861, 0.625, 0.6875, 0.625, 0.625, 0.6339, 0.6264, 0.6339, 0.6861, 0.6339, 0.6889, 0.8661, 0.6889, 0.8661, 0.7486, 0.6339, 0.7486, 0.6339, 0.5639, 0.8661, 0.5639, 0.8661, 0.6236, 0.6339, 0.6236, 0.6339, 0.5014, 0.8661, 0.5014, 0.8661, 0.5611, 0.6339, 0.5611, 0.6339, 0.6264, 0.8661, 0.6264, 0.8661, 0.6861, 0.6339, 0.6861, 0.8661, 0.5611, 0.6339, 0.5611, 0.6339, 0.5611, 0.8661, 0.5611, 0.8661, 0.6861, 0.6339, 0.6861, 0.6339, 0.6861, 0.8661, 0.6861, 0.6339, 0.6889, 0.8661, 0.6889, 0.8661, 0.6889, 0.6339, 0.6889, 0.6339, 0.5639, 0.8661, 0.5639, 0.8661, 0.5639, 0.6339, 0.5639, 0.6339, 0.7486, 0.6339, 0.6889, 0.6339, 0.6889, 0.6339, 0.7486, 0.6339, 0.5014, 0.8661, 0.5014, 0.8661, 0.5014, 0.6339, 0.5014, 0.6339, 0.6236, 0.6339, 0.5639, 0.6339, 0.5639, 0.6339, 0.6236, 0.6339, 0.6264, 0.8661, 0.6264, 0.8661, 0.6264, 0.6339, 0.6264, 0.8661, 0.6889, 0.8661, 0.7486, 0.8661, 0.7486, 0.8661, 0.6889, 0.6339, 0.5611, 0.6339, 0.5014, 0.6339, 0.5014, 0.6339, 0.5611, 0.8661, 0.5639, 0.8661, 0.6236, 0.8661, 0.6236, 0.8661, 0.5639, 0.6339, 0.6861, 0.6339, 0.6264, 0.6339, 0.6264, 0.6339, 0.6861, 0.5349, 0.25, 0.5, 0.25, 0.5, 0.125, 0.625, 0.125, 0.625, 0.1318, 0.5, 0.0625, 0.5, 0.0, 0.5323, 0.0, 0.5826, 0.0625, 0.5826, 0.0625, 0.625, 0.1151, 0.625, 0.125, 0.375, 0.375, 0.5, 0.0625, 0.375, 0.0, 0.5, 0.0, 0.5, 0.0625, 0.375, 0.0625, 0.4861, 0.2202, 0.5, 0.25, 0.375, 0.25, 0.4265, 0.2202, 0.375, 0.25, 0.375, 0.125, 0.5, 0.125, 0.5, 0.25, 0.4861, 0.2202, 0.4861, 0.1728, 0.4265, 0.1728, 0.4265, 0.2202, 0.5, 0.25, 0.375, 0.25, 0.375, 0.25, 0.5, 0.25, 0.125, 0.6875, 0.125, 0.75, 0.125, 0.75, 0.125, 0.6875, 0.375, 0.375, 0.5, 0.0625, 0.5, 0.0625, 0.375, 0.375, 0.8542, 0.7301, 0.8535, 0.6134, 0.8535, 0.6134, 0.8542, 0.7301, 0.375, 0.5, 0.625, 0.5, 0.625, 0.5, 0.375, 0.5, 0.375, 0.0, 0.375, 0.25, 0.375, 0.25, 0.375, 0.0, 0.5, 0.0625, 0.375, 0.0625, 0.375, 0.0625, 0.5, 0.0625, 0.5, 1.0, 0.5323, 1.0, 0.5323, 1.0, 0.5, 1.0, 0.625, 1.0, 0.625, 0.75, 0.625, 0.75, 0.625, 1.0, 0.375, 0.5, 0.125, 0.5, 0.125, 0.5, 0.375, 0.5, 0.5349, 0.25, 0.5, 0.25, 0.5, 0.25, 0.5349, 0.25, 0.8535, 0.6134, 0.8529, 0.5151, 0.8529, 0.5151, 0.8535, 0.6134, 0.625, 0.6875, 0.875, 0.6875, 0.8636, 0.6898, 0.6364, 0.6898, 0.875, 0.6875, 0.875, 0.75, 0.8636, 0.7477, 0.8636, 0.6898, 0.875, 0.75, 0.625, 0.75, 0.6364, 0.7477, 0.8636, 0.7477, 0.625, 0.75, 0.625, 0.6875, 0.6364, 0.6898, 0.6364, 0.7477, 0.625, 0.5625, 0.875, 0.5625, 0.8636, 0.5648, 0.6364, 0.5648, 0.875, 0.5625, 0.875, 0.625, 0.8636, 0.6227, 0.8636, 0.5648, 0.875, 0.625, 0.625, 0.625, 0.6364, 0.6227, 0.8636, 0.6227, 0.625, 0.625, 0.625, 0.5625, 0.6364, 0.5648, 0.6364, 0.6227, 0.625, 0.5, 0.875, 0.5, 0.8636, 0.5023, 0.6364, 0.5023, 0.875, 0.5, 0.875, 0.5625, 0.8636, 0.5602, 0.8636, 0.5023, 0.875, 0.5625, 0.625, 0.5625, 0.6364, 0.5602, 0.8636, 0.5602, 0.625, 0.5625, 0.625, 0.5, 0.6364, 0.5023, 0.6364, 0.5602, 0.625, 0.625, 0.875, 0.625, 0.8636, 0.6273, 0.6364, 0.6273, 0.875, 0.625, 0.875, 0.6875, 0.8636, 0.6852, 0.8636, 0.6273, 0.875, 0.6875, 0.625, 0.6875, 0.6364, 0.6852, 0.8636, 0.6852, 0.625, 0.6875, 0.625, 0.625, 0.6364, 0.6273, 0.6364, 0.6852, 0.6364, 0.6898, 0.8636, 0.6898, 0.8636, 0.7477, 0.6364, 0.7477, 0.6364, 0.5648, 0.8636, 0.5648, 0.8636, 0.6227, 0.6364, 0.6227, 0.6364, 0.5023, 0.8636, 0.5023, 0.8636, 0.5602, 0.6364, 0.5602, 0.6364, 0.6273, 0.8636, 0.6273, 0.8636, 0.6852, 0.6364, 0.6852, 0.8636, 0.6898, 0.8636, 0.7477, 0.8636, 0.7477, 0.8636, 0.6898, 0.6364, 0.5602, 0.6364, 0.5023, 0.6364, 0.5023, 0.6364, 0.5602, 0.8636, 0.5648, 0.8636, 0.6227, 0.8636, 0.6227, 0.8636, 0.5648, 0.6364, 0.6852, 0.6364, 0.6273, 0.6364, 0.6273, 0.6364, 0.6852, 0.8636, 0.7477, 0.6364, 0.7477, 0.6364, 0.7477, 0.8636, 0.7477, 0.8636, 0.5023, 0.8636, 0.5602, 0.8636, 0.5602, 0.8636, 0.5023, 0.8636, 0.6227, 0.6364, 0.6227, 0.6364, 0.6227, 0.8636, 0.6227, 0.8636, 0.6273, 0.8636, 0.6852, 0.8636, 0.6852, 0.8636, 0.6273, 0.8636, 0.5602, 0.6364, 0.5602, 0.6364, 0.5602, 0.8636, 0.5602, 0.8636, 0.6852, 0.6364, 0.6852, 0.6364, 0.6852, 0.8636, 0.6852, 0.6364, 0.6898, 0.8636, 0.6898, 0.8636, 0.6898, 0.6364, 0.6898, 0.6364, 0.5648, 0.8636, 0.5648, 0.8636, 0.5648, 0.6364, 0.5648])
me_cube_015.materials.append(mat_material_017)
me_cube_015.materials.append(mat_material_018)
me_cube_015.materials.append(mat_material_019)
me_cube_015.update()
me_grid_003 = bpy.data.meshes.new('Grid.003')
me_grid_003.from_pydata([(-1.0, -1.0, 0.0), (-0.8, -1.0, 0.0), (-0.6, -1.0, 0.0), (-0.4, -1.0, 0.0), (-0.2, -1.0, 0.0), (0.0, -1.0, 0.0), (0.2, -1.0, 0.0), (0.4, -1.0, 0.0), (0.6, -1.0, 0.0), (0.8, -1.0, 0.0), (1.0, -1.0, 0.0), (-1.0, -0.8, 0.0), (-0.8, -0.8, 0.0), (-0.6, -0.8, 0.0), (-0.4, -0.8, 0.0), (-0.2, -0.8, 0.0), (0.0, -0.8, 0.0), (0.2, -0.8, 0.0), (0.4, -0.8, 0.0), (0.6, -0.8, 0.0), (0.8, -0.8, 0.0), (1.0, -0.8, 0.0), (-1.0, -0.6, 0.0), (-0.8, -0.6, 0.0), (-0.6, -0.6, 0.0), (-0.4, -0.6, 0.0), (-0.2, -0.6, 0.0), (0.0, -0.6, 0.0), (0.2, -0.6, 0.0), (0.4, -0.6, 0.0), (0.6, -0.6, 0.0), (0.8, -0.6, 0.0), (1.0, -0.6, 0.0), (-1.0, -0.4, 0.0), (-0.8, -0.4, 0.0), (-0.6, -0.4, 0.0), (-0.4, -0.4, 0.0), (-0.2, -0.4, 0.0), (0.0, -0.4, 0.0), (0.2, -0.4, 0.0), (0.4, -0.4, 0.0), (0.6, -0.4, 0.0), (0.8, -0.4, 0.0), (1.0, -0.4, 0.0), (-1.0, -0.2, 0.0), (-0.8, -0.2, 0.0), (-0.6, -0.2, 0.0), (-0.4, -0.2, 0.0), (-0.2, -0.2, 0.0), (0.0, -0.2, 0.0), (0.2, -0.2, 0.0), (0.4, -0.2, 0.0), (0.6, -0.2, 0.0), (0.8, -0.2, 0.0), (1.0, -0.2, 0.0), (-1.0, 0.0, 0.0), (-0.8, 0.0, 0.0), (-0.6, 0.0, 0.0), (-0.4, 0.0, 0.0), (-0.2, 0.0, 0.0), (0.0, 0.0, 0.0), (0.2, 0.0, 0.0), (0.4, 0.0, 0.0), (0.6, 0.0, 0.0), (0.8, 0.0, 0.0), (1.0, 0.0, 0.0), (-1.0, 0.2, 0.0), (-0.8, 0.2, 0.0), (-0.6, 0.2, 0.0), (-0.4, 0.2, 0.0), (-0.2, 0.2, 0.0), (0.0, 0.2, 0.0), (0.2, 0.2, 0.0), (0.4, 0.2, 0.0), (0.6, 0.2, 0.0), (0.8, 0.2, 0.0), (1.0, 0.2, 0.0), (-1.0, 0.4, 0.0), (-0.8, 0.4, 0.0), (-0.6, 0.4, 0.0), (-0.4, 0.4, 0.0), (-0.2, 0.4, 0.0), (0.0, 0.4, 0.0), (0.2, 0.4, 0.0), (0.4, 0.4, 0.0), (0.6, 0.4, 0.0), (0.8, 0.4, 0.0), (1.0, 0.4, 0.0), (-1.0, 0.6, 0.0), (-0.8, 0.6, 0.0), (-0.6, 0.6, 0.0), (-0.4, 0.6, 0.0), (-0.2, 0.6, 0.0), (0.0, 0.6, 0.0), (0.2, 0.6, 0.0), (0.4, 0.6, 0.0), (0.6, 0.6, 0.0), (0.8, 0.6, 0.0), (1.0, 0.6, 0.0), (-1.0, 0.8, 0.0), (-0.8, 0.8, 0.0), (-0.6, 0.8, 0.0), (-0.4, 0.8, 0.0), (-0.2, 0.8, 0.0), (0.0, 0.8, 0.0), (0.2, 0.8, 0.0), (0.4, 0.8, 0.0), (0.6, 0.8, 0.0), (0.8, 0.8, 0.0), (1.0, 0.8, 0.0), (-1.0, 1.0, 0.0), (-0.8, 1.0, 0.0), (-0.6, 1.0, 0.0), (-0.4, 1.0, 0.0), (-0.2, 1.0, 0.0), (0.0, 1.0, 0.0), (0.2, 1.0, 0.0), (0.4, 1.0, 0.0), (0.6, 1.0, 0.0), (0.8, 1.0, 0.0), (1.0, 1.0, 0.0)], [], [(0, 1, 12, 11), (1, 2, 13, 12), (2, 3, 14, 13), (3, 4, 15, 14), (4, 5, 16, 15), (5, 6, 17, 16), (6, 7, 18, 17), (7, 8, 19, 18), (8, 9, 20, 19), (9, 10, 21, 20), (11, 12, 23, 22), (12, 13, 24, 23), (13, 14, 25, 24), (14, 15, 26, 25), (15, 16, 27, 26), (16, 17, 28, 27), (17, 18, 29, 28), (18, 19, 30, 29), (19, 20, 31, 30), (20, 21, 32, 31), (22, 23, 34, 33), (23, 24, 35, 34), (24, 25, 36, 35), (25, 26, 37, 36), (26, 27, 38, 37), (27, 28, 39, 38), (28, 29, 40, 39), (29, 30, 41, 40), (30, 31, 42, 41), (31, 32, 43, 42), (33, 34, 45, 44), (34, 35, 46, 45), (35, 36, 47, 46), (36, 37, 48, 47), (37, 38, 49, 48), (38, 39, 50, 49), (39, 40, 51, 50), (40, 41, 52, 51), (41, 42, 53, 52), (42, 43, 54, 53), (44, 45, 56, 55), (45, 46, 57, 56), (46, 47, 58, 57), (47, 48, 59, 58), (48, 49, 60, 59), (49, 50, 61, 60), (50, 51, 62, 61), (51, 52, 63, 62), (52, 53, 64, 63), (53, 54, 65, 64), (55, 56, 67, 66), (56, 57, 68, 67), (57, 58, 69, 68), (58, 59, 70, 69), (59, 60, 71, 70), (60, 61, 72, 71), (61, 62, 73, 72), (62, 63, 74, 73), (63, 64, 75, 74), (64, 65, 76, 75), (66, 67, 78, 77), (67, 68, 79, 78), (68, 69, 80, 79), (69, 70, 81, 80), (70, 71, 82, 81), (71, 72, 83, 82), (72, 73, 84, 83), (73, 74, 85, 84), (74, 75, 86, 85), (75, 76, 87, 86), (77, 78, 89, 88), (78, 79, 90, 89), (79, 80, 91, 90), (80, 81, 92, 91), (81, 82, 93, 92), (82, 83, 94, 93), (83, 84, 95, 94), (84, 85, 96, 95), (85, 86, 97, 96), (86, 87, 98, 97), (88, 89, 100, 99), (89, 90, 101, 100), (90, 91, 102, 101), (91, 92, 103, 102), (92, 93, 104, 103), (93, 94, 105, 104), (94, 95, 106, 105), (95, 96, 107, 106), (96, 97, 108, 107), (97, 98, 109, 108), (99, 100, 111, 110), (100, 101, 112, 111), (101, 102, 113, 112), (102, 103, 114, 113), (103, 104, 115, 114), (104, 105, 116, 115), (105, 106, 117, 116), (106, 107, 118, 117), (107, 108, 119, 118), (108, 109, 120, 119)])
_uv = me_grid_003.uv_layers.new(name='UVMap')
_uv.uv.foreach_set('vector', [0.0, 0.0, 0.1, 0.0, 0.1, 0.1, 0.0, 0.1, 0.1, 0.0, 0.2, 0.0, 0.2, 0.1, 0.1, 0.1, 0.2, 0.0, 0.3, 0.0, 0.3, 0.1, 0.2, 0.1, 0.3, 0.0, 0.4, 0.0, 0.4, 0.1, 0.3, 0.1, 0.4, 0.0, 0.5, 0.0, 0.5, 0.1, 0.4, 0.1, 0.5, 0.0, 0.6, 0.0, 0.6, 0.1, 0.5, 0.1, 0.6, 0.0, 0.7, 0.0, 0.7, 0.1, 0.6, 0.1, 0.7, 0.0, 0.8, 0.0, 0.8, 0.1, 0.7, 0.1, 0.8, 0.0, 0.9, 0.0, 0.9, 0.1, 0.8, 0.1, 0.9, 0.0, 1.0, 0.0, 1.0, 0.1, 0.9, 0.1, 0.0, 0.1, 0.1, 0.1, 0.1, 0.2, 0.0, 0.2, 0.1, 0.1, 0.2, 0.1, 0.2, 0.2, 0.1, 0.2, 0.2, 0.1, 0.3, 0.1, 0.3, 0.2, 0.2, 0.2, 0.3, 0.1, 0.4, 0.1, 0.4, 0.2, 0.3, 0.2, 0.4, 0.1, 0.5, 0.1, 0.5, 0.2, 0.4, 0.2, 0.5, 0.1, 0.6, 0.1, 0.6, 0.2, 0.5, 0.2, 0.6, 0.1, 0.7, 0.1, 0.7, 0.2, 0.6, 0.2, 0.7, 0.1, 0.8, 0.1, 0.8, 0.2, 0.7, 0.2, 0.8, 0.1, 0.9, 0.1, 0.9, 0.2, 0.8, 0.2, 0.9, 0.1, 1.0, 0.1, 1.0, 0.2, 0.9, 0.2, 0.0, 0.2, 0.1, 0.2, 0.1, 0.3, 0.0, 0.3, 0.1, 0.2, 0.2, 0.2, 0.2, 0.3, 0.1, 0.3, 0.2, 0.2, 0.3, 0.2, 0.3, 0.3, 0.2, 0.3, 0.3, 0.2, 0.4, 0.2, 0.4, 0.3, 0.3, 0.3, 0.4, 0.2, 0.5, 0.2, 0.5, 0.3, 0.4, 0.3, 0.5, 0.2, 0.6, 0.2, 0.6, 0.3, 0.5, 0.3, 0.6, 0.2, 0.7, 0.2, 0.7, 0.3, 0.6, 0.3, 0.7, 0.2, 0.8, 0.2, 0.8, 0.3, 0.7, 0.3, 0.8, 0.2, 0.9, 0.2, 0.9, 0.3, 0.8, 0.3, 0.9, 0.2, 1.0, 0.2, 1.0, 0.3, 0.9, 0.3, 0.0, 0.3, 0.1, 0.3, 0.1, 0.4, 0.0, 0.4, 0.1, 0.3, 0.2, 0.3, 0.2, 0.4, 0.1, 0.4, 0.2, 0.3, 0.3, 0.3, 0.3, 0.4, 0.2, 0.4, 0.3, 0.3, 0.4, 0.3, 0.4, 0.4, 0.3, 0.4, 0.4, 0.3, 0.5, 0.3, 0.5, 0.4, 0.4, 0.4, 0.5, 0.3, 0.6, 0.3, 0.6, 0.4, 0.5, 0.4, 0.6, 0.3, 0.7, 0.3, 0.7, 0.4, 0.6, 0.4, 0.7, 0.3, 0.8, 0.3, 0.8, 0.4, 0.7, 0.4, 0.8, 0.3, 0.9, 0.3, 0.9, 0.4, 0.8, 0.4, 0.9, 0.3, 1.0, 0.3, 1.0, 0.4, 0.9, 0.4, 0.0, 0.4, 0.1, 0.4, 0.1, 0.5, 0.0, 0.5, 0.1, 0.4, 0.2, 0.4, 0.2, 0.5, 0.1, 0.5, 0.2, 0.4, 0.3, 0.4, 0.3, 0.5, 0.2, 0.5, 0.3, 0.4, 0.4, 0.4, 0.4, 0.5, 0.3, 0.5, 0.4, 0.4, 0.5, 0.4, 0.5, 0.5, 0.4, 0.5, 0.5, 0.4, 0.6, 0.4, 0.6, 0.5, 0.5, 0.5, 0.6, 0.4, 0.7, 0.4, 0.7, 0.5, 0.6, 0.5, 0.7, 0.4, 0.8, 0.4, 0.8, 0.5, 0.7, 0.5, 0.8, 0.4, 0.9, 0.4, 0.9, 0.5, 0.8, 0.5, 0.9, 0.4, 1.0, 0.4, 1.0, 0.5, 0.9, 0.5, 0.0, 0.5, 0.1, 0.5, 0.1, 0.6, 0.0, 0.6, 0.1, 0.5, 0.2, 0.5, 0.2, 0.6, 0.1, 0.6, 0.2, 0.5, 0.3, 0.5, 0.3, 0.6, 0.2, 0.6, 0.3, 0.5, 0.4, 0.5, 0.4, 0.6, 0.3, 0.6, 0.4, 0.5, 0.5, 0.5, 0.5, 0.6, 0.4, 0.6, 0.5, 0.5, 0.6, 0.5, 0.6, 0.6, 0.5, 0.6, 0.6, 0.5, 0.7, 0.5, 0.7, 0.6, 0.6, 0.6, 0.7, 0.5, 0.8, 0.5, 0.8, 0.6, 0.7, 0.6, 0.8, 0.5, 0.9, 0.5, 0.9, 0.6, 0.8, 0.6, 0.9, 0.5, 1.0, 0.5, 1.0, 0.6, 0.9, 0.6, 0.0, 0.6, 0.1, 0.6, 0.1, 0.7, 0.0, 0.7, 0.1, 0.6, 0.2, 0.6, 0.2, 0.7, 0.1, 0.7, 0.2, 0.6, 0.3, 0.6, 0.3, 0.7, 0.2, 0.7, 0.3, 0.6, 0.4, 0.6, 0.4, 0.7, 0.3, 0.7, 0.4, 0.6, 0.5, 0.6, 0.5, 0.7, 0.4, 0.7, 0.5, 0.6, 0.6, 0.6, 0.6, 0.7, 0.5, 0.7, 0.6, 0.6, 0.7, 0.6, 0.7, 0.7, 0.6, 0.7, 0.7, 0.6, 0.8, 0.6, 0.8, 0.7, 0.7, 0.7, 0.8, 0.6, 0.9, 0.6, 0.9, 0.7, 0.8, 0.7, 0.9, 0.6, 1.0, 0.6, 1.0, 0.7, 0.9, 0.7, 0.0, 0.7, 0.1, 0.7, 0.1, 0.8, 0.0, 0.8, 0.1, 0.7, 0.2, 0.7, 0.2, 0.8, 0.1, 0.8, 0.2, 0.7, 0.3, 0.7, 0.3, 0.8, 0.2, 0.8, 0.3, 0.7, 0.4, 0.7, 0.4, 0.8, 0.3, 0.8, 0.4, 0.7, 0.5, 0.7, 0.5, 0.8, 0.4, 0.8, 0.5, 0.7, 0.6, 0.7, 0.6, 0.8, 0.5, 0.8, 0.6, 0.7, 0.7, 0.7, 0.7, 0.8, 0.6, 0.8, 0.7, 0.7, 0.8, 0.7, 0.8, 0.8, 0.7, 0.8, 0.8, 0.7, 0.9, 0.7, 0.9, 0.8, 0.8, 0.8, 0.9, 0.7, 1.0, 0.7, 1.0, 0.8, 0.9, 0.8, 0.0, 0.8, 0.1, 0.8, 0.1, 0.9, 0.0, 0.9, 0.1, 0.8, 0.2, 0.8, 0.2, 0.9, 0.1, 0.9, 0.2, 0.8, 0.3, 0.8, 0.3, 0.9, 0.2, 0.9, 0.3, 0.8, 0.4, 0.8, 0.4, 0.9, 0.3, 0.9, 0.4, 0.8, 0.5, 0.8, 0.5, 0.9, 0.4, 0.9, 0.5, 0.8, 0.6, 0.8, 0.6, 0.9, 0.5, 0.9, 0.6, 0.8, 0.7, 0.8, 0.7, 0.9, 0.6, 0.9, 0.7, 0.8, 0.8, 0.8, 0.8, 0.9, 0.7, 0.9, 0.8, 0.8, 0.9, 0.8, 0.9, 0.9, 0.8, 0.9, 0.9, 0.8, 1.0, 0.8, 1.0, 0.9, 0.9, 0.9, 0.0, 0.9, 0.1, 0.9, 0.1, 1.0, 0.0, 1.0, 0.1, 0.9, 0.2, 0.9, 0.2, 1.0, 0.1, 1.0, 0.2, 0.9, 0.3, 0.9, 0.3, 1.0, 0.2, 1.0, 0.3, 0.9, 0.4, 0.9, 0.4, 1.0, 0.3, 1.0, 0.4, 0.9, 0.5, 0.9, 0.5, 1.0, 0.4, 1.0, 0.5, 0.9, 0.6, 0.9, 0.6, 1.0, 0.5, 1.0, 0.6, 0.9, 0.7, 0.9, 0.7, 1.0, 0.6, 1.0, 0.7, 0.9, 0.8, 0.9, 0.8, 1.0, 0.7, 1.0, 0.8, 0.9, 0.9, 0.9, 0.9, 1.0, 0.8, 1.0, 0.9, 0.9, 1.0, 0.9, 1.0, 1.0, 0.9, 1.0])
me_grid_003.materials.append(mat_material_023)
me_grid_003.update()

# ---- objects
ob_light = bpy.data.objects.new('Light', light_light)
ob_camera = bpy.data.objects.new('Camera', cam_camera)
ob_plane_001 = bpy.data.objects.new('Plane.001', me_plane_001)
ob_cube_012 = bpy.data.objects.new('Cube.012', me_cube_012)
ob_cube_014 = bpy.data.objects.new('Cube.014', me_cube_015)
ob_grid = bpy.data.objects.new('Grid', me_grid_003)

# ---- transforms, parenting, visibility, modifiers, constraints
ob_light.location = (8.349, 16.45, 20.99)
ob_light.rotation_euler = (0.6503, 0.05522, 1.866)
ob_light.scale = (5.529, 5.529, 5.529)
ob_light.lock_rotations_4d = False
ob_light.empty_display_type = 'ARROWS'
ob_light.color = (0.0, 0.0, 0.0, 0.0)
ob_light.lineart.crease_threshold = 0.0
ob_camera.location = (78.06, -74.57, 43.35)
ob_camera.rotation_euler = (1.109, 0.0, 0.8149)
ob_camera.scale = (5.529, 5.529, 5.529)
ob_camera.lock_rotations_4d = False
ob_camera.empty_display_type = 'ARROWS'
ob_camera.color = (0.0, 0.0, 0.0, 0.0)
ob_camera.display_type = 'WIRE'
ob_camera.lineart.crease_threshold = 0.0
ob_plane_001.location = (0.0, 0.0, -24.21)
ob_plane_001.rotation_euler = (1.571, -0.0, 0.0)
ob_plane_001.scale = (0.0568, 1.0, 1.0)
ob_cube_012.location = (-2.924, 3.071, 19.74)
ob_cube_012.rotation_euler = (0.009903, -0.0003689, -0.01009)
ob_cube_012.scale = (4.097, 2.255, 4.097)
ob_cube_014.location = (-2.456, 2.699, 7.872)
ob_cube_014.scale = (4.25, 1.967, 5.529)
ob_grid.location = (-3.12, 5.281, -2.911)
ob_grid.scale = (71.13, 71.13, 71.13)

# ---- collection membership
col_collection.objects.link(ob_light)
col_collection.objects.link(ob_camera)
col_collection.objects.link(ob_plane_001)
col_collection.objects.link(ob_cube_012)
col_collection.objects.link(ob_cube_014)
col_collection.objects.link(ob_grid)

# ---- scene / render settings (as saved in the file)
scene.camera = ob_camera
scene.frame_start = 1; scene.frame_end = 250; scene.frame_set(2)
scene.render.engine = 'BLENDER_EEVEE_NEXT'
scene.cycles.sampling_pattern = 'TABULATED_SOBOL'
scene.cycles.use_light_tree = False
scene.view_settings.view_transform = 'Filmic'
bpy.context.view_layer.update()

